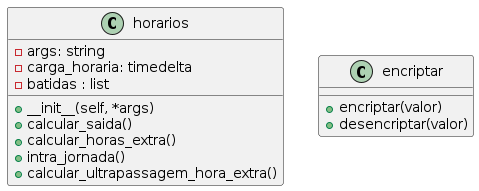

The diagram above was rendered by PlantUML. Its source (embedded in the PNG):
@startuml bate-ponto

class horarios{
    - args: string
    - carga_horaria: timedelta
    - batidas : list
    + __init__(self, *args)
    + calcular_saida()
    + calcular_horas_extra()
    + intra_jornada()
    + calcular_ultrapassagem_hora_extra()
}

class encriptar{
    + encriptar(valor)
    + desencriptar(valor)
}

@enduml